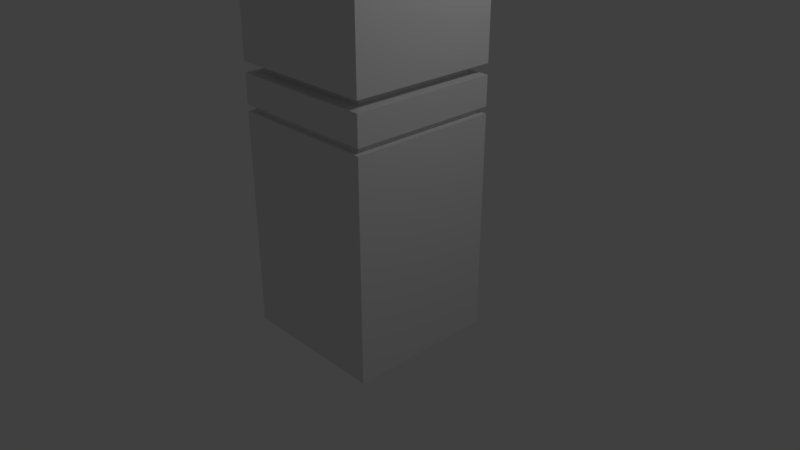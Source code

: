 # Source: tower_1.blend  (saved by Blender 2.78.0; exported with 4.5.12 LTS)
import bpy
from mathutils import Matrix  # noqa: F401  (used for matrix-valued properties, if any)

bpy.ops.wm.read_factory_settings(use_empty=True)
scene = bpy.context.scene
scene.name = 'Scene'

# ---- collections
col_collection_1 = bpy.data.collections.new('Collection 1'); scene.collection.children.link(col_collection_1)

# ---- materials (node trees are filled in below, after node groups)
mat_material = bpy.data.materials.new('Material')
mat_material.alpha_threshold = 0.0
mat_material.use_transparent_shadow = False
mat_material.roughness = 0.5
mat_material.line_color = (0.0, 0.0, 0.0, 1.0)

# ---- material node trees

# ---- world
world_world = bpy.data.worlds.new('World'); scene.world = world_world
world_world.color = (0.05088, 0.05088, 0.05088)
world_world.use_sun_shadow = False
world_world.sun_shadow_jitter_overblur = 0.0
world_world.cycles.sampling_method = 'MANUAL'

# ---- cameras
cam_camera = bpy.data.cameras.new('Camera')
cam_camera.clip_end = 100.0
cam_camera.lens = 35.0
cam_camera.sensor_width = 32.0
cam_camera.sensor_height = 18.0
cam_camera.ortho_scale = 7.314
cam_camera.dof.focus_distance = 0.0
cam_camera.dof.aperture_fstop = 128.0

# ---- lights
light_lamp = bpy.data.lights.new('Lamp', 'POINT')
light_lamp.transmission_factor = 0.0
light_lamp.cutoff_distance = 30.0
light_lamp.energy = 100.0
light_lamp.shadow_buffer_clip_start = 1.001
light_lamp.shadow_soft_size = 0.1
light_lamp.shadow_maximum_resolution = 0.006
light_lamp.use_absolute_resolution = True

# ---- meshes
me_cube = bpy.data.meshes.new('Cube')
me_cube.from_pydata([(1.0, 1.0, -1.0), (1.0, -1.0, -1.0), (-1.0, -1.0, -1.0), (-1.0, 1.0, -1.0), (0.9315, -0.9315, 1.99), (1.0, -1.0, 1.91), (-1.0, -1.0, 1.91), (-1.0, -1.0, 1.997), (0.9315, 0.9315, 1.99), (1.0, 1.0, 1.91), (-1.0, 1.0, 1.91), (-1.0, 1.0, 1.997), (-0.9315, 0.9315, 1.99), (1.0, 1.0, 1.997), (0.9315, 0.9315, 1.917), (-0.9315, 0.9315, 1.917), (-0.9315, -0.9315, 1.99), (-0.9315, -0.9315, 1.917), (1.0, -1.0, 1.997), (0.9315, -0.9315, 1.917), (-0.8345, -0.8345, 2.504), (-1.0, -1.0, 2.384), (1.0, -1.0, 2.384), (1.0, -1.0, 2.521), (1.0, 1.0, 2.384), (1.0, 1.0, 2.521), (-0.8345, 0.8345, 2.504), (-1.0, 1.0, 2.384), (0.8345, -0.8345, 2.504), (-1.0, -1.0, 2.521), (-0.8345, -0.8345, 2.4), (0.8345, -0.8345, 2.4), (-1.0, 1.0, 2.521), (-0.8345, 0.8345, 2.4), (0.8345, 0.8345, 2.504), (0.8345, 0.8345, 2.4), (1.0, 1.0, 3.713), (1.0, -1.0, 3.713), (-1.0, 1.0, 3.713), (-1.0, -1.0, 3.713), (1.0, -5.364e-07, 3.713), (2.384e-07, 1.0, 3.713), (-5.364e-07, -1.0, 3.713), (-1.0, 1.788e-07, 3.713), (-1.49e-07, -1.788e-07, 3.913), (-0.7, 0.9, 4.213), (-0.6035, 0.9536, 4.177), (-0.9536, 0.9536, 4.177), (-0.9, 0.9, 4.213), (-0.9536, 0.6035, 4.177), (-0.9, 0.7, 4.213), (-0.6035, 0.6035, 4.177), (-0.7, 0.7, 4.213), (0.9, 0.9, 4.213), (0.9536, 0.9536, 4.177), (0.6035, 0.9536, 4.177), (0.7, 0.9, 4.213), (0.6035, 0.6035, 4.177), (0.7, 0.7, 4.213), (0.9536, 0.6035, 4.177), (0.9, 0.7, 4.213), (-0.6035, -0.9536, 4.177), (-0.7, -0.9, 4.213), (-0.9, -0.9, 4.213), (-0.9536, -0.9536, 4.177), (-0.9, -0.7, 4.213), (-0.9536, -0.6035, 4.177), (-0.6035, -0.6035, 4.177), (-0.7, -0.7, 4.213), (0.9536, -0.6035, 4.177), (0.9, -0.7, 4.213), (0.9, -0.9, 4.213), (0.9536, -0.9536, 4.177), (0.7, -0.9, 4.213), (0.6035, -0.9536, 4.177), (0.7, -0.7, 4.213), (0.6035, -0.6035, 4.177)], [], [(0, 1, 2, 3), (3, 10, 9, 0), (2, 6, 10, 3), (1, 5, 6, 2), (32, 38, 41, 36, 25), (13, 11, 27, 24), (29, 39, 43, 38, 32), (12, 8, 14, 15), (16, 12, 15, 17), (8, 4, 19, 14), (4, 16, 17, 19), (11, 7, 21, 27), (8, 12, 11, 13), (15, 14, 9, 10), (12, 16, 7, 11), (17, 15, 10, 6), (4, 8, 13, 18), (14, 19, 5, 9), (16, 4, 18, 7), (19, 17, 6, 5), (0, 9, 5, 1), (18, 13, 24, 22), (23, 37, 42, 39, 29), (28, 20, 30, 31), (20, 26, 33, 30), (34, 28, 31, 35), (26, 34, 35, 33), (7, 18, 22, 21), (20, 28, 23, 29), (31, 30, 21, 22), (26, 20, 29, 32), (30, 33, 27, 21), (28, 34, 25, 23), (35, 31, 22, 24), (34, 26, 32, 25), (33, 35, 24, 27), (43, 39, 64, 66), (42, 37, 72, 74), (40, 44, 76, 69), (44, 42, 74, 76), (70, 75, 73, 71), (42, 44, 67, 61), (68, 65, 63, 62), (44, 43, 66, 67), (36, 54, 59, 40), (44, 57, 55, 41), (40, 59, 57, 44), (41, 55, 54, 36), (41, 46, 51, 44), (43, 49, 47, 38), (44, 51, 49, 43), (38, 47, 46, 41), (48, 45, 46, 47), (50, 48, 47, 49), (52, 50, 49, 51), (45, 52, 51, 46), (45, 48, 50, 52), (56, 53, 54, 55), (58, 56, 55, 57), (60, 58, 57, 59), (53, 60, 59, 54), (53, 56, 58, 60), (62, 63, 64, 61), (63, 65, 66, 64), (68, 62, 61, 67), (65, 68, 67, 66), (39, 42, 61, 64), (70, 71, 72, 69), (71, 73, 74, 72), (76, 74, 73, 75), (75, 70, 69, 76), (37, 40, 69, 72), (23, 25, 36, 40, 37)])
me_cube.materials.append(mat_material)
me_cube.use_remesh_preserve_volume = False
me_cube.use_remesh_preserve_attributes = False
me_cube.use_mirror_vertex_groups = False
me_cube.update()

# ---- objects
ob_cube = bpy.data.objects.new('Cube', me_cube)
ob_lamp = bpy.data.objects.new('Lamp', light_lamp)
ob_camera = bpy.data.objects.new('Camera', cam_camera)

# ---- transforms, parenting, visibility, modifiers, constraints
ob_cube.location = (0.0, 0.0, 0.0)
ob_cube.lock_rotations_4d = False
ob_cube.empty_display_type = 'ARROWS'
ob_cube.lineart.crease_threshold = 0.0
ob_lamp.location = (4.076, 1.005, 5.904)
ob_lamp.rotation_euler = (0.6503, 0.05522, 1.866)
ob_lamp.lock_rotations_4d = False
ob_lamp.empty_display_type = 'ARROWS'
ob_lamp.color = (0.0, 0.0, 0.0, 0.0)
ob_lamp.lineart.crease_threshold = 0.0
ob_camera.location = (7.481, -6.508, 5.344)
ob_camera.rotation_euler = (1.109, 0.0, 0.8149)
ob_camera.lock_rotations_4d = False
ob_camera.empty_display_type = 'ARROWS'
ob_camera.color = (0.0, 0.0, 0.0, 0.0)
ob_camera.display_type = 'WIRE'
ob_camera.lineart.crease_threshold = 0.0

# ---- collection membership
col_collection_1.objects.link(ob_cube)
col_collection_1.objects.link(ob_lamp)
col_collection_1.objects.link(ob_camera)

# ---- scene / render settings (as saved in the file)
scene.camera = ob_camera
scene.frame_start = 1; scene.frame_end = 250; scene.frame_set(1)
scene.render.engine = 'BLENDER_EEVEE_NEXT'
scene.render.resolution_percentage = 50
scene.render.dither_intensity = 0.0
scene.cycles.use_denoising = False
scene.cycles.samples = 128
scene.cycles.sampling_pattern = 'TABULATED_SOBOL'
scene.cycles.light_sampling_threshold = 0.0
scene.cycles.use_adaptive_sampling = False
scene.cycles.use_light_tree = False
scene.cycles.blur_glossy = 0.0
scene.cycles.sample_clamp_indirect = 0.0
scene.view_settings.view_transform = 'Standard'
bpy.context.view_layer.update()
